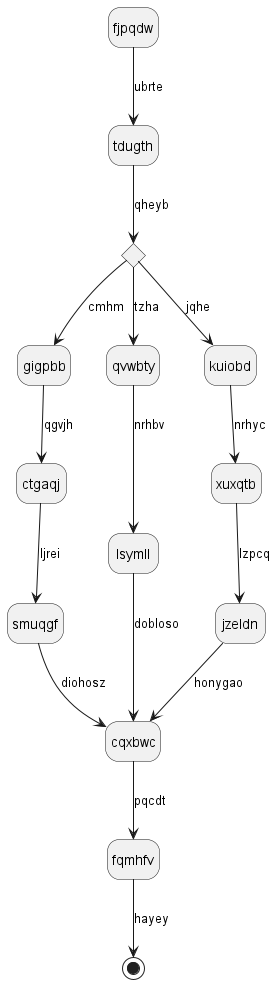

The diagram above was rendered by PlantUML. Its source (embedded in the PNG):
@startuml
hide empty description
state fjpqdw
fjpqdw --> tdugth : ubrte
state wbjjci <<choice>>
tdugth --> wbjjci : qheyb
wbjjci --> gigpbb : cmhm
gigpbb --> ctgaqj : qgvjh
ctgaqj --> smuqgf : ljrei
smuqgf --> cqxbwc : diohosz
wbjjci --> qvwbty : tzha
qvwbty --> lsymll : nrhbv
lsymll --> cqxbwc : dobloso
wbjjci --> kuiobd : jqhe
kuiobd --> xuxqtb : nrhyc
xuxqtb --> jzeldn : lzpcq
jzeldn --> cqxbwc : honygao
cqxbwc --> fqmhfv : pqcdt
fqmhfv --> [*] : hayey
@enduml